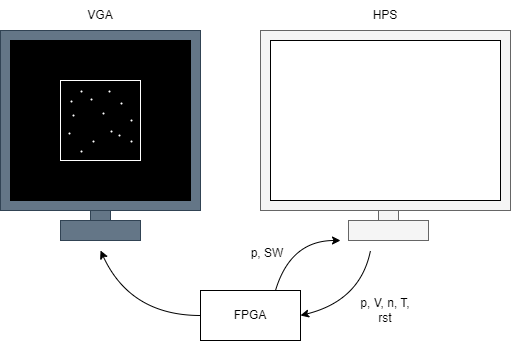

The diagram above was exported from draw.io. Its source (the exported page's mxGraphModel, read from the mxfile embedded in the PNG):
<mxGraphModel dx="639" dy="786" grid="1" gridSize="10" guides="1" tooltips="1" connect="1" arrows="1" fold="1" page="1" pageScale="1" pageWidth="850" pageHeight="1100" math="0" shadow="0">
  <root>
    <mxCell id="0" />
    <mxCell id="1" parent="0" />
    <mxCell id="pUnkFkrjCkmVVtK67aKs-4" value="" style="rounded=0;whiteSpace=wrap;html=1;fillColor=#647687;fontColor=#ffffff;strokeColor=#314354;" vertex="1" parent="1">
      <mxGeometry x="170" y="260" width="20" height="60" as="geometry" />
    </mxCell>
    <mxCell id="pUnkFkrjCkmVVtK67aKs-2" value="" style="rounded=0;whiteSpace=wrap;html=1;fillColor=#647687;fontColor=#ffffff;strokeColor=#314354;" vertex="1" parent="1">
      <mxGeometry x="80" y="130" width="200" height="180" as="geometry" />
    </mxCell>
    <mxCell id="pUnkFkrjCkmVVtK67aKs-3" value="" style="rounded=0;whiteSpace=wrap;html=1;fillColor=#000000;" vertex="1" parent="1">
      <mxGeometry x="90" y="140" width="180" height="160" as="geometry" />
    </mxCell>
    <mxCell id="pUnkFkrjCkmVVtK67aKs-5" value="" style="rounded=0;whiteSpace=wrap;html=1;fillColor=#647687;fontColor=#ffffff;strokeColor=#314354;" vertex="1" parent="1">
      <mxGeometry x="140" y="320" width="80" height="20" as="geometry" />
    </mxCell>
    <mxCell id="pUnkFkrjCkmVVtK67aKs-6" value="FPGA" style="rounded=0;whiteSpace=wrap;html=1;" vertex="1" parent="1">
      <mxGeometry x="280" y="390" width="100" height="50" as="geometry" />
    </mxCell>
    <mxCell id="pUnkFkrjCkmVVtK67aKs-7" value="" style="rounded=0;whiteSpace=wrap;html=1;fillColor=#f5f5f5;fontColor=#333333;strokeColor=#666666;" vertex="1" parent="1">
      <mxGeometry x="458" y="260" width="20" height="60" as="geometry" />
    </mxCell>
    <mxCell id="pUnkFkrjCkmVVtK67aKs-8" value="" style="rounded=0;whiteSpace=wrap;html=1;fillColor=#f5f5f5;fontColor=#333333;strokeColor=#666666;" vertex="1" parent="1">
      <mxGeometry x="340" y="130" width="250" height="180" as="geometry" />
    </mxCell>
    <mxCell id="pUnkFkrjCkmVVtK67aKs-9" value="" style="rounded=0;whiteSpace=wrap;html=1;fillColor=#FFFFFF;" vertex="1" parent="1">
      <mxGeometry x="350" y="140" width="230" height="160" as="geometry" />
    </mxCell>
    <mxCell id="pUnkFkrjCkmVVtK67aKs-10" value="" style="rounded=0;whiteSpace=wrap;html=1;fillColor=#f5f5f5;fontColor=#333333;strokeColor=#666666;" vertex="1" parent="1">
      <mxGeometry x="428" y="320" width="80" height="20" as="geometry" />
    </mxCell>
    <mxCell id="pUnkFkrjCkmVVtK67aKs-11" value="VGA" style="text;html=1;strokeColor=none;fillColor=none;align=center;verticalAlign=middle;whiteSpace=wrap;rounded=0;" vertex="1" parent="1">
      <mxGeometry x="150" y="100" width="60" height="30" as="geometry" />
    </mxCell>
    <mxCell id="pUnkFkrjCkmVVtK67aKs-12" value="HPS" style="text;html=1;strokeColor=none;fillColor=none;align=center;verticalAlign=middle;whiteSpace=wrap;rounded=0;" vertex="1" parent="1">
      <mxGeometry x="435" y="100" width="60" height="30" as="geometry" />
    </mxCell>
    <mxCell id="pUnkFkrjCkmVVtK67aKs-13" value="" style="curved=1;endArrow=classic;html=1;rounded=0;entryX=1;entryY=0.5;entryDx=0;entryDy=0;" edge="1" parent="1" target="pUnkFkrjCkmVVtK67aKs-6">
      <mxGeometry width="50" height="50" relative="1" as="geometry">
        <mxPoint x="450" y="350" as="sourcePoint" />
        <mxPoint x="360" y="380" as="targetPoint" />
        <Array as="points">
          <mxPoint x="440" y="400" />
        </Array>
      </mxGeometry>
    </mxCell>
    <mxCell id="pUnkFkrjCkmVVtK67aKs-15" value="" style="whiteSpace=wrap;html=1;aspect=fixed;fillColor=none;strokeColor=#FFFFFF;" vertex="1" parent="1">
      <mxGeometry x="140" y="180" width="80" height="80" as="geometry" />
    </mxCell>
    <mxCell id="pUnkFkrjCkmVVtK67aKs-16" value="" style="ellipse;whiteSpace=wrap;html=1;aspect=fixed;strokeColor=none;" vertex="1" parent="1">
      <mxGeometry x="150" y="200" width="2" height="2" as="geometry" />
    </mxCell>
    <mxCell id="pUnkFkrjCkmVVtK67aKs-17" value="" style="ellipse;whiteSpace=wrap;html=1;aspect=fixed;strokeColor=none;" vertex="1" parent="1">
      <mxGeometry x="160" y="250" width="2" height="2" as="geometry" />
    </mxCell>
    <mxCell id="pUnkFkrjCkmVVtK67aKs-18" value="" style="ellipse;whiteSpace=wrap;html=1;aspect=fixed;strokeColor=none;" vertex="1" parent="1">
      <mxGeometry x="170" y="198" width="2" height="2" as="geometry" />
    </mxCell>
    <mxCell id="pUnkFkrjCkmVVtK67aKs-19" value="" style="ellipse;whiteSpace=wrap;html=1;aspect=fixed;strokeColor=none;" vertex="1" parent="1">
      <mxGeometry x="190" y="230" width="2" height="2" as="geometry" />
    </mxCell>
    <mxCell id="pUnkFkrjCkmVVtK67aKs-20" value="" style="ellipse;whiteSpace=wrap;html=1;aspect=fixed;strokeColor=none;" vertex="1" parent="1">
      <mxGeometry x="182" y="212" width="2" height="2" as="geometry" />
    </mxCell>
    <mxCell id="pUnkFkrjCkmVVtK67aKs-21" value="" style="ellipse;whiteSpace=wrap;html=1;aspect=fixed;strokeColor=none;" vertex="1" parent="1">
      <mxGeometry x="200" y="202" width="2" height="2" as="geometry" />
    </mxCell>
    <mxCell id="pUnkFkrjCkmVVtK67aKs-22" value="" style="ellipse;whiteSpace=wrap;html=1;aspect=fixed;strokeColor=none;" vertex="1" parent="1">
      <mxGeometry x="210" y="219" width="2" height="2" as="geometry" />
    </mxCell>
    <mxCell id="pUnkFkrjCkmVVtK67aKs-23" value="" style="ellipse;whiteSpace=wrap;html=1;aspect=fixed;strokeColor=none;" vertex="1" parent="1">
      <mxGeometry x="188" y="190" width="2" height="2" as="geometry" />
    </mxCell>
    <mxCell id="pUnkFkrjCkmVVtK67aKs-24" value="" style="ellipse;whiteSpace=wrap;html=1;aspect=fixed;strokeColor=none;" vertex="1" parent="1">
      <mxGeometry x="148" y="232" width="2" height="2" as="geometry" />
    </mxCell>
    <mxCell id="pUnkFkrjCkmVVtK67aKs-25" value="" style="ellipse;whiteSpace=wrap;html=1;aspect=fixed;strokeColor=none;" vertex="1" parent="1">
      <mxGeometry x="172" y="240" width="2" height="2" as="geometry" />
    </mxCell>
    <mxCell id="pUnkFkrjCkmVVtK67aKs-29" value="" style="ellipse;whiteSpace=wrap;html=1;aspect=fixed;strokeColor=none;" vertex="1" parent="1">
      <mxGeometry x="210" y="240" width="2" height="2" as="geometry" />
    </mxCell>
    <mxCell id="pUnkFkrjCkmVVtK67aKs-30" value="" style="ellipse;whiteSpace=wrap;html=1;aspect=fixed;strokeColor=none;" vertex="1" parent="1">
      <mxGeometry x="152" y="214" width="2" height="2" as="geometry" />
    </mxCell>
    <mxCell id="pUnkFkrjCkmVVtK67aKs-31" value="" style="ellipse;whiteSpace=wrap;html=1;aspect=fixed;strokeColor=none;" vertex="1" parent="1">
      <mxGeometry x="160" y="190" width="2" height="2" as="geometry" />
    </mxCell>
    <mxCell id="pUnkFkrjCkmVVtK67aKs-32" value="" style="ellipse;whiteSpace=wrap;html=1;aspect=fixed;strokeColor=none;" vertex="1" parent="1">
      <mxGeometry x="198" y="234" width="2" height="2" as="geometry" />
    </mxCell>
    <mxCell id="pUnkFkrjCkmVVtK67aKs-33" value="" style="curved=1;endArrow=classic;html=1;rounded=0;exitX=0.75;exitY=0;exitDx=0;exitDy=0;" edge="1" parent="1" source="pUnkFkrjCkmVVtK67aKs-6">
      <mxGeometry width="50" height="50" relative="1" as="geometry">
        <mxPoint x="470" y="360" as="sourcePoint" />
        <mxPoint x="420" y="340" as="targetPoint" />
        <Array as="points">
          <mxPoint x="370" y="340" />
        </Array>
      </mxGeometry>
    </mxCell>
    <mxCell id="pUnkFkrjCkmVVtK67aKs-34" value="" style="curved=1;endArrow=classic;html=1;rounded=0;exitX=0;exitY=0.5;exitDx=0;exitDy=0;" edge="1" parent="1" source="pUnkFkrjCkmVVtK67aKs-6">
      <mxGeometry width="50" height="50" relative="1" as="geometry">
        <mxPoint x="480" y="370" as="sourcePoint" />
        <mxPoint x="180" y="350" as="targetPoint" />
        <Array as="points">
          <mxPoint x="210" y="415" />
        </Array>
      </mxGeometry>
    </mxCell>
    <mxCell id="pUnkFkrjCkmVVtK67aKs-35" value="p, V, n, T, rst" style="text;html=1;strokeColor=none;fillColor=none;align=center;verticalAlign=middle;whiteSpace=wrap;rounded=0;" vertex="1" parent="1">
      <mxGeometry x="435" y="395" width="60" height="30" as="geometry" />
    </mxCell>
    <mxCell id="pUnkFkrjCkmVVtK67aKs-36" value="p, SW" style="text;html=1;strokeColor=none;fillColor=none;align=center;verticalAlign=middle;whiteSpace=wrap;rounded=0;" vertex="1" parent="1">
      <mxGeometry x="317" y="338" width="60" height="30" as="geometry" />
    </mxCell>
  </root>
</mxGraphModel>